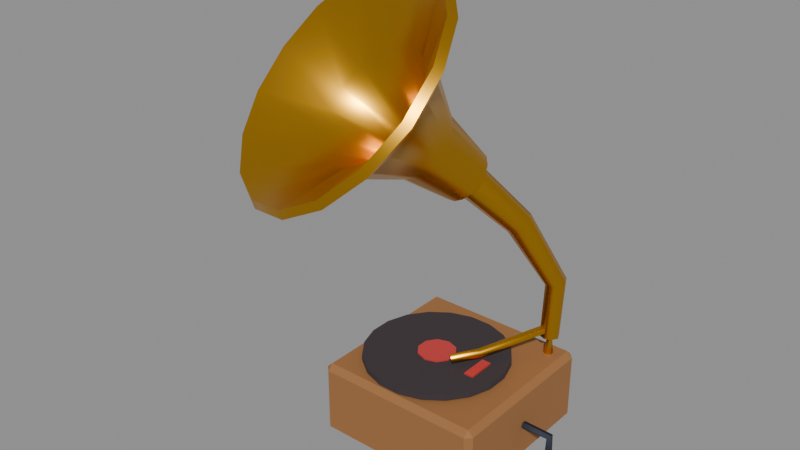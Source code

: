 # Source: gramophone.blend  (saved by Blender 5.2.44; exported with 4.5.12 LTS)
import bpy
from mathutils import Matrix  # noqa: F401  (used for matrix-valued properties, if any)

bpy.ops.wm.read_factory_settings(use_empty=True)
scene = bpy.context.scene
scene.name = 'Scene'

# ---- collections
col_gramophone = bpy.data.collections.new('Gramophone'); scene.collection.children.link(col_gramophone)

# ---- materials (node trees are filled in below, after node groups)
mat_wood = bpy.data.materials.new('Wood')
mat_wood.diffuse_color = (0.3325, 0.1441, 0.04519, 1.0)
mat_wood.roughness = 0.8
mat_charcoal = bpy.data.materials.new('Charcoal')
mat_charcoal.diffuse_color = (0.04231, 0.0319, 0.03689, 1.0)
mat_charcoal.roughness = 1.0
mat_red_paint = bpy.data.materials.new('Red paint')
mat_red_paint.diffuse_color = (0.5776, 0.04231, 0.04231, 1.0)
mat_gold = bpy.data.materials.new('Gold')
mat_gold.diffuse_color = (0.7835, 0.3968, 0.02315, 1.0)
mat_gold.roughness = 0.3
mat_gold.metallic = 1.0
mat_dark_iron = bpy.data.materials.new('Dark iron')
mat_dark_iron.diffuse_color = (0.05613, 0.0648, 0.09306, 1.0)
mat_dark_iron.roughness = 0.6
mat_dark_iron.metallic = 1.0

# ---- material node trees
mat_wood.use_nodes = True; mat_wood.node_tree.nodes.clear()
_N = mat_wood.node_tree.nodes; _L = mat_wood.node_tree.links
n0 = _N.new('ShaderNodeBsdfPrincipled'); n0.name = 'Principled BSDF'; n0.location = (-200, 100)
n0.inputs[0].default_value = (0.3325, 0.1441, 0.04519, 1.0)
n0.inputs[2].default_value = 0.8
n0.inputs[10].default_value = 0.005
n1 = _N.new('ShaderNodeOutputMaterial'); n1.name = 'Material Output'; n1.location = (200, 100)
_L.new(n0.outputs[0], n1.inputs[0])
n1.is_active_output = True
mat_charcoal.use_nodes = True; mat_charcoal.node_tree.nodes.clear()
_N = mat_charcoal.node_tree.nodes; _L = mat_charcoal.node_tree.links
n0 = _N.new('ShaderNodeBsdfPrincipled'); n0.name = 'Principled BSDF'; n0.location = (-200, 100)
n0.inputs[0].default_value = (0.04231, 0.0319, 0.03689, 1.0)
n0.inputs[2].default_value = 1.0
n0.inputs[10].default_value = 0.005
n1 = _N.new('ShaderNodeOutputMaterial'); n1.name = 'Material Output'; n1.location = (200, 100)
_L.new(n0.outputs[0], n1.inputs[0])
n1.is_active_output = True
mat_red_paint.use_nodes = True; mat_red_paint.node_tree.nodes.clear()
_N = mat_red_paint.node_tree.nodes; _L = mat_red_paint.node_tree.links
n0 = _N.new('ShaderNodeBsdfPrincipled'); n0.name = 'Principled BSDF'; n0.location = (-200, 100)
n0.inputs[0].default_value = (0.5776, 0.04231, 0.04231, 1.0)
n0.inputs[2].default_value = 0.4
n0.inputs[10].default_value = 0.005
n1 = _N.new('ShaderNodeOutputMaterial'); n1.name = 'Material Output'; n1.location = (200, 100)
_L.new(n0.outputs[0], n1.inputs[0])
n1.is_active_output = True
mat_gold.use_nodes = True; mat_gold.node_tree.nodes.clear()
_N = mat_gold.node_tree.nodes; _L = mat_gold.node_tree.links
n0 = _N.new('ShaderNodeBsdfPrincipled'); n0.name = 'Principled BSDF'; n0.location = (-200, 100)
n0.inputs[0].default_value = (0.7835, 0.3968, 0.02315, 1.0)
n0.inputs[1].default_value = 1.0
n0.inputs[2].default_value = 0.3
n0.inputs[10].default_value = 0.005
n1 = _N.new('ShaderNodeOutputMaterial'); n1.name = 'Material Output'; n1.location = (200, 100)
_L.new(n0.outputs[0], n1.inputs[0])
n1.is_active_output = True
mat_dark_iron.use_nodes = True; mat_dark_iron.node_tree.nodes.clear()
_N = mat_dark_iron.node_tree.nodes; _L = mat_dark_iron.node_tree.links
n0 = _N.new('ShaderNodeBsdfPrincipled'); n0.name = 'Principled BSDF'; n0.location = (-200, 100)
n0.inputs[0].default_value = (0.05613, 0.0648, 0.09306, 1.0)
n0.inputs[1].default_value = 1.0
n0.inputs[2].default_value = 0.6
n0.inputs[10].default_value = 0.005
n1 = _N.new('ShaderNodeOutputMaterial'); n1.name = 'Material Output'; n1.location = (200, 100)
_L.new(n0.outputs[0], n1.inputs[0])
n1.is_active_output = True

# ---- meshes
me_gramophone_box = bpy.data.meshes.new('Gramophone box')
me_gramophone_box.from_pydata([(-0.18, -0.18, 0.0), (0.18, -0.18, 0.0), (0.18, 0.18, 0.0), (-0.18, 0.18, 0.0), (-0.18, -0.18, 0.16), (0.18, -0.18, 0.16), (0.18, 0.18, 0.16), (-0.18, 0.18, 0.16)], [], [(0, 3, 2, 1), (4, 5, 6, 7), (0, 1, 5, 4), (1, 2, 6, 5), (2, 3, 7, 6), (3, 0, 4, 7)])
me_gramophone_box.materials.append(mat_wood)
me_gramophone_box.update()
me_gramophone_record = bpy.data.meshes.new('Gramophone record')
me_gramophone_record.from_pydata([(0.1482, 0.02347, 0.004), (0.1337, 0.0681, 0.004), (0.1061, 0.1061, 0.004), (0.0681, 0.1337, 0.004), (0.02347, 0.1482, 0.004), (-0.02347, 0.1482, 0.004), (-0.0681, 0.1337, 0.004), (-0.1061, 0.1061, 0.004), (-0.1337, 0.0681, 0.004), (-0.1482, 0.02347, 0.004), (-0.1482, -0.02347, 0.004), (-0.1337, -0.0681, 0.004), (-0.1061, -0.1061, 0.004), (-0.0681, -0.1337, 0.004), (-0.02347, -0.1482, 0.004), (0.02347, -0.1482, 0.004), (0.0681, -0.1337, 0.004), (0.1061, -0.1061, 0.004), (0.1337, -0.0681, 0.004), (0.1482, -0.02347, 0.004), (0.1482, 0.02347, 0.016), (0.1337, 0.0681, 0.016), (0.1061, 0.1061, 0.016), (0.0681, 0.1337, 0.016), (0.02347, 0.1482, 0.016), (-0.02347, 0.1482, 0.016), (-0.0681, 0.1337, 0.016), (-0.1061, 0.1061, 0.016), (-0.1337, 0.0681, 0.016), (-0.1482, 0.02347, 0.016), (-0.1482, -0.02347, 0.016), (-0.1337, -0.0681, 0.016), (-0.1061, -0.1061, 0.016), (-0.0681, -0.1337, 0.016), (-0.02347, -0.1482, 0.016), (0.02347, -0.1482, 0.016), (0.0681, -0.1337, 0.016), (0.1061, -0.1061, 0.016), (0.1337, -0.0681, 0.016), (0.1482, -0.02347, 0.016)], [], [(0, 1, 21, 20), (1, 2, 22, 21), (2, 3, 23, 22), (3, 4, 24, 23), (4, 5, 25, 24), (5, 6, 26, 25), (6, 7, 27, 26), (7, 8, 28, 27), (8, 9, 29, 28), (9, 10, 30, 29), (10, 11, 31, 30), (11, 12, 32, 31), (12, 13, 33, 32), (13, 14, 34, 33), (14, 15, 35, 34), (15, 16, 36, 35), (16, 17, 37, 36), (17, 18, 38, 37), (18, 19, 39, 38), (19, 0, 20, 39), (19, 18, 17, 16, 15, 14, 13, 12, 11, 10, 9, 8, 7, 6, 5, 4, 3, 2, 1, 0), (20, 21, 22, 23, 24, 25, 26, 27, 28, 29, 30, 31, 32, 33, 34, 35, 36, 37, 38, 39)])
me_gramophone_record.materials.append(mat_charcoal)
me_gramophone_record.update()
me_gramophone_label = bpy.data.meshes.new('Gramophone label')
me_gramophone_label.from_pydata([(0.03804, 0.01236, 0.0145), (0.02351, 0.03236, 0.0145), (2.449e-18, 0.04, 0.0145), (-0.02351, 0.03236, 0.0145), (-0.03804, 0.01236, 0.0145), (-0.03804, -0.01236, 0.0145), (-0.02351, -0.03236, 0.0145), (-7.348e-18, -0.04, 0.0145), (0.02351, -0.03236, 0.0145), (0.03804, -0.01236, 0.0145), (0.03804, 0.01236, 0.0185), (0.02351, 0.03236, 0.0185), (2.449e-18, 0.04, 0.0185), (-0.02351, 0.03236, 0.0185), (-0.03804, 0.01236, 0.0185), (-0.03804, -0.01236, 0.0185), (-0.02351, -0.03236, 0.0185), (-7.348e-18, -0.04, 0.0185), (0.02351, -0.03236, 0.0185), (0.03804, -0.01236, 0.0185), (0.09, -0.03, 0.0155), (0.11, -0.03, 0.0155), (0.11, 0.03, 0.0155), (0.09, 0.03, 0.0155), (0.09, -0.03, 0.0195), (0.11, -0.03, 0.0195), (0.11, 0.03, 0.0195), (0.09, 0.03, 0.0195)], [], [(0, 1, 11, 10), (1, 2, 12, 11), (2, 3, 13, 12), (3, 4, 14, 13), (4, 5, 15, 14), (5, 6, 16, 15), (6, 7, 17, 16), (7, 8, 18, 17), (8, 9, 19, 18), (9, 0, 10, 19), (9, 8, 7, 6, 5, 4, 3, 2, 1, 0), (10, 11, 12, 13, 14, 15, 16, 17, 18, 19), (20, 23, 22, 21), (24, 25, 26, 27), (20, 21, 25, 24), (21, 22, 26, 25), (22, 23, 27, 26), (23, 20, 24, 27)])
me_gramophone_label.materials.append(mat_red_paint)
me_gramophone_label.update()
me_gramophone_arm = bpy.data.meshes.new('Gramophone arm')
me_gramophone_arm.from_pydata([(0.14, 0.15, 0.16), (0.1313, 0.145, 0.16), (0.1313, 0.135, 0.16), (0.14, 0.13, 0.16), (0.1487, 0.135, 0.16), (0.1487, 0.145, 0.16), (0.1325, 0.145, 0.2243), (0.1319, 0.1425, 0.2146), (0.1395, 0.1375, 0.2103), (0.1475, 0.135, 0.2157), (0.1481, 0.1375, 0.2254), (0.1405, 0.1425, 0.2297), (0.06196, 0.004218, 0.2042), (0.06343, 0.004961, 0.1943), (0.07147, 0.0007434, 0.1901), (0.07804, -0.004218, 0.1958), (0.07657, -0.004961, 0.2057), (0.06853, -0.0007434, 0.2099), (0.02318, -0.03433, 0.1946), (0.02466, -0.03336, 0.1848), (0.03149, -0.03903, 0.1802), (0.03682, -0.04567, 0.1854), (0.03534, -0.04664, 0.1952), (0.02851, -0.04097, 0.1998)], [], [(0, 1, 7, 6), (1, 2, 8, 7), (2, 3, 9, 8), (3, 4, 10, 9), (4, 5, 11, 10), (5, 0, 6, 11), (6, 7, 13, 12), (7, 8, 14, 13), (8, 9, 15, 14), (9, 10, 16, 15), (10, 11, 17, 16), (11, 6, 12, 17), (12, 13, 19, 18), (13, 14, 20, 19), (14, 15, 21, 20), (15, 16, 22, 21), (16, 17, 23, 22), (17, 12, 18, 23), (5, 4, 3, 2, 1, 0), (18, 19, 20, 21, 22, 23)])
me_gramophone_arm.polygons.foreach_set('use_smooth', [True] * 20)
_k = set([(0, 1), (0, 5), (0, 6), (1, 2), (1, 7), (2, 3), (3, 4), (3, 9), (4, 5), (4, 10), (6, 11), (6, 12), (7, 8), (7, 13), (8, 9), (9, 15), (10, 11), (10, 16), (14, 20), (17, 23), (18, 19), (18, 23), (19, 20), (20, 21), (21, 22), (22, 23)])
me_gramophone_arm.attributes.new('sharp_edge', 'BOOLEAN', 'EDGE').data.foreach_set('value', [ (min(e.vertices), max(e.vertices)) in _k for e in me_gramophone_arm.edges])
me_gramophone_arm.materials.append(mat_gold)
me_gramophone_arm.update()
me_gramophone_neck = bpy.data.meshes.new('Gramophone neck')
me_gramophone_neck.from_pydata([(0.14, 0.1599, 0.1983), (0.1259, 0.1541, 0.1988), (0.12, 0.14, 0.2), (0.1259, 0.1259, 0.2012), (0.14, 0.1201, 0.2017), (0.1541, 0.1259, 0.2012), (0.16, 0.14, 0.2), (0.1541, 0.1541, 0.1988), (0.1388, 0.1717, 0.3232), (0.124, 0.1651, 0.3186), (0.1186, 0.1496, 0.3148), (0.1257, 0.1343, 0.3141), (0.1412, 0.1283, 0.3168), (0.156, 0.1349, 0.3214), (0.1614, 0.1504, 0.3252), (0.1543, 0.1657, 0.3259), (0.07477, 0.1256, 0.4602), (0.05928, 0.1186, 0.4471), (0.05592, 0.1007, 0.4357), (0.06667, 0.08245, 0.4327), (0.08523, 0.07444, 0.4398), (0.1007, 0.0814, 0.4529), (0.1041, 0.09926, 0.4643), (0.09333, 0.1175, 0.4673), (-0.008235, 0.06061, 0.5648), (-0.02569, 0.05341, 0.5458), (-0.02809, 0.03249, 0.5293), (-0.01404, 0.01012, 0.5248), (0.008235, -0.0006102, 0.5352), (0.02569, 0.006594, 0.5542), (0.02809, 0.02751, 0.5707), (0.01404, 0.04988, 0.5752)], [], [(0, 1, 9, 8), (1, 2, 10, 9), (2, 3, 11, 10), (3, 4, 12, 11), (4, 5, 13, 12), (5, 6, 14, 13), (6, 7, 15, 14), (7, 0, 8, 15), (8, 9, 17, 16), (9, 10, 18, 17), (10, 11, 19, 18), (11, 12, 20, 19), (12, 13, 21, 20), (13, 14, 22, 21), (14, 15, 23, 22), (15, 8, 16, 23), (16, 17, 25, 24), (17, 18, 26, 25), (18, 19, 27, 26), (19, 20, 28, 27), (20, 21, 29, 28), (21, 22, 30, 29), (22, 23, 31, 30), (23, 16, 24, 31), (7, 6, 5, 4, 3, 2, 1, 0), (24, 25, 26, 27, 28, 29, 30, 31)])
me_gramophone_neck.polygons.foreach_set('use_smooth', [True] * 26)
_k = set([(0, 1), (0, 7), (1, 2), (2, 3), (3, 4), (4, 5), (5, 6), (6, 7), (24, 25), (24, 31), (25, 26), (26, 27), (27, 28), (28, 29), (29, 30), (30, 31)])
me_gramophone_neck.attributes.new('sharp_edge', 'BOOLEAN', 'EDGE').data.foreach_set('value', [ (min(e.vertices), max(e.vertices)) in _k for e in me_gramophone_neck.edges])
me_gramophone_neck.materials.append(mat_gold)
me_gramophone_neck.update()
me_gramophone_horn = bpy.data.meshes.new('Gramophone horn')
me_gramophone_horn.from_pydata([(0.028, 0.026, 0.56), (0.02434, 0.03472, 0.5669), (0.01697, 0.04273, 0.5712), (0.00702, 0.04879, 0.5723), (-0.004, 0.052, 0.57), (-0.01441, 0.05186, 0.5647), (-0.02263, 0.04838, 0.5571), (-0.0274, 0.04211, 0.5484), (-0.028, 0.034, 0.54), (-0.02434, 0.02528, 0.5331), (-0.01697, 0.01727, 0.5288), (-0.00702, 0.01121, 0.5277), (0.004, 0.008, 0.53), (0.01441, 0.008144, 0.5353), (0.02263, 0.01162, 0.5429), (0.0274, 0.01789, 0.5516), (0.05133, 0.02267, 0.5683), (0.04462, 0.03866, 0.581), (0.03111, 0.05333, 0.5889), (0.01287, 0.06446, 0.5909), (-0.007333, 0.07033, 0.5867), (-0.02642, 0.07007, 0.5769), (-0.04148, 0.06371, 0.563), (-0.05023, 0.05221, 0.5471), (-0.05133, 0.03733, 0.5317), (-0.04462, 0.02134, 0.519), (-0.03111, 0.006665, 0.5111), (-0.01287, -0.004457, 0.5091), (0.007333, -0.01033, 0.5133), (0.02642, -0.01007, 0.5231), (0.04148, -0.003705, 0.537), (0.05023, 0.00779, 0.5529), (0.03, -0.06, 0.655), (0.02084, -0.03819, 0.6722), (0.002426, -0.01818, 0.683), (-0.02245, -0.003013, 0.6858), (-0.05, 0.005, 0.68), (-0.07603, 0.00464, 0.6666), (-0.09657, -0.004038, 0.6477), (-0.1085, -0.01971, 0.626), (-0.11, -0.04, 0.605), (-0.1008, -0.06181, 0.5878), (-0.08243, -0.08182, 0.577), (-0.05755, -0.09699, 0.5742), (-0.03, -0.105, 0.58), (-0.003973, -0.1046, 0.5934), (0.01657, -0.09596, 0.6123), (0.0285, -0.08029, 0.634), (0.05067, -0.1487, 0.7567), (0.03358, -0.108, 0.7888), (-0.0008041, -0.0706, 0.809), (-0.04724, -0.04229, 0.8141), (-0.09867, -0.02733, 0.8033), (-0.1472, -0.028, 0.7784), (-0.1856, -0.0442, 0.743), (-0.2079, -0.07347, 0.7026), (-0.2107, -0.1113, 0.6633), (-0.1936, -0.152, 0.6312), (-0.1592, -0.1894, 0.611), (-0.1128, -0.2177, 0.6059), (-0.06133, -0.2327, 0.6167), (-0.01275, -0.232, 0.6416), (0.02559, -0.2158, 0.677), (0.04786, -0.1865, 0.7174), (0.136, -0.218, 0.85), (0.1043, -0.1424, 0.9097), (0.04041, -0.07302, 0.9472), (-0.04583, -0.02045, 0.9566), (-0.1413, 0.007333, 0.9367), (-0.2316, 0.006086, 0.8903), (-0.3028, -0.024, 0.8246), (-0.3441, -0.07834, 0.7496), (-0.3493, -0.1487, 0.6767), (-0.3176, -0.2243, 0.6169), (-0.2537, -0.2936, 0.5795), (-0.1675, -0.3462, 0.57), (-0.072, -0.374, 0.59), (0.01823, -0.3728, 0.6364), (0.08944, -0.3427, 0.7021), (0.1308, -0.2883, 0.7771), (0.1217, -0.2267, 0.8567), (0.09115, -0.154, 0.9141), (0.02975, -0.08727, 0.9501), (-0.05317, -0.03671, 0.9592), (-0.145, -0.01, 0.94), (-0.2318, -0.0112, 0.8954), (-0.3002, -0.04013, 0.8323), (-0.34, -0.09238, 0.7601), (-0.345, -0.16, 0.69), (-0.3145, -0.2327, 0.6326), (-0.2531, -0.2994, 0.5966), (-0.1702, -0.35, 0.5875), (-0.07833, -0.3767, 0.6067), (0.008422, -0.3755, 0.6512), (0.0769, -0.3465, 0.7144), (0.1167, -0.2943, 0.7865), (0.03333, -0.1533, 0.7583), (0.01807, -0.117, 0.7871), (-0.01262, -0.08363, 0.8051), (-0.05408, -0.05836, 0.8096), (-0.1, -0.045, 0.8), (-0.1434, -0.0456, 0.7777), (-0.1776, -0.06006, 0.7461), (-0.1975, -0.08619, 0.7101), (-0.2, -0.12, 0.675), (-0.1847, -0.1563, 0.6463), (-0.154, -0.1897, 0.6283), (-0.1126, -0.215, 0.6237), (-0.06667, -0.2283, 0.6333), (-0.02329, -0.2277, 0.6556), (0.01095, -0.2133, 0.6872), (0.03083, -0.1871, 0.7233), (0.01433, -0.06133, 0.6533), (0.007009, -0.04389, 0.6671), (-0.007726, -0.02788, 0.6758), (-0.02763, -0.01574, 0.6779), (-0.04967, -0.009333, 0.6733), (-0.07049, -0.009621, 0.6626), (-0.08692, -0.01656, 0.6475), (-0.09647, -0.0291, 0.6302), (-0.09767, -0.04533, 0.6133), (-0.09034, -0.06278, 0.5995), (-0.07561, -0.07879, 0.5909), (-0.05571, -0.09092, 0.5887), (-0.03367, -0.09733, 0.5933), (-0.01285, -0.09705, 0.604), (0.003588, -0.0901, 0.6192), (0.01313, -0.07756, 0.6365), (0.034, 0.018, 0.57), (0.02912, 0.02963, 0.5792), (0.01929, 0.0403, 0.585), (0.006026, 0.04839, 0.5864), (-0.008667, 0.05267, 0.5833), (-0.02255, 0.05247, 0.5762), (-0.0335, 0.04785, 0.5661), (-0.03987, 0.03949, 0.5546), (-0.04067, 0.02867, 0.5433), (-0.03578, 0.01704, 0.5341), (-0.02596, 0.006363, 0.5284), (-0.01269, -0.001726, 0.5269), (0.002, -0.006, 0.53), (0.01588, -0.005808, 0.5371), (0.02684, -0.00118, 0.5472), (0.0332, 0.007181, 0.5588)], [], [(0, 1, 17, 16), (1, 2, 18, 17), (2, 3, 19, 18), (3, 4, 20, 19), (4, 5, 21, 20), (5, 6, 22, 21), (6, 7, 23, 22), (7, 8, 24, 23), (8, 9, 25, 24), (9, 10, 26, 25), (10, 11, 27, 26), (11, 12, 28, 27), (12, 13, 29, 28), (13, 14, 30, 29), (14, 15, 31, 30), (15, 0, 16, 31), (16, 17, 33, 32), (17, 18, 34, 33), (18, 19, 35, 34), (19, 20, 36, 35), (20, 21, 37, 36), (21, 22, 38, 37), (22, 23, 39, 38), (23, 24, 40, 39), (24, 25, 41, 40), (25, 26, 42, 41), (26, 27, 43, 42), (27, 28, 44, 43), (28, 29, 45, 44), (29, 30, 46, 45), (30, 31, 47, 46), (31, 16, 32, 47), (32, 33, 49, 48), (33, 34, 50, 49), (34, 35, 51, 50), (35, 36, 52, 51), (36, 37, 53, 52), (37, 38, 54, 53), (38, 39, 55, 54), (39, 40, 56, 55), (40, 41, 57, 56), (41, 42, 58, 57), (42, 43, 59, 58), (43, 44, 60, 59), (44, 45, 61, 60), (45, 46, 62, 61), (46, 47, 63, 62), (47, 32, 48, 63), (48, 49, 65, 64), (49, 50, 66, 65), (50, 51, 67, 66), (51, 52, 68, 67), (52, 53, 69, 68), (53, 54, 70, 69), (54, 55, 71, 70), (55, 56, 72, 71), (56, 57, 73, 72), (57, 58, 74, 73), (58, 59, 75, 74), (59, 60, 76, 75), (60, 61, 77, 76), (61, 62, 78, 77), (62, 63, 79, 78), (63, 48, 64, 79), (64, 65, 81, 80), (65, 66, 82, 81), (66, 67, 83, 82), (67, 68, 84, 83), (68, 69, 85, 84), (69, 70, 86, 85), (70, 71, 87, 86), (71, 72, 88, 87), (72, 73, 89, 88), (73, 74, 90, 89), (74, 75, 91, 90), (75, 76, 92, 91), (76, 77, 93, 92), (77, 78, 94, 93), (78, 79, 95, 94), (79, 64, 80, 95), (80, 81, 97, 96), (81, 82, 98, 97), (82, 83, 99, 98), (83, 84, 100, 99), (84, 85, 101, 100), (85, 86, 102, 101), (86, 87, 103, 102), (87, 88, 104, 103), (88, 89, 105, 104), (89, 90, 106, 105), (90, 91, 107, 106), (91, 92, 108, 107), (92, 93, 109, 108), (93, 94, 110, 109), (94, 95, 111, 110), (95, 80, 96, 111), (96, 97, 113, 112), (97, 98, 114, 113), (98, 99, 115, 114), (99, 100, 116, 115), (100, 101, 117, 116), (101, 102, 118, 117), (102, 103, 119, 118), (103, 104, 120, 119), (104, 105, 121, 120), (105, 106, 122, 121), (106, 107, 123, 122), (107, 108, 124, 123), (108, 109, 125, 124), (109, 110, 126, 125), (110, 111, 127, 126), (111, 96, 112, 127), (112, 113, 129, 128), (113, 114, 130, 129), (114, 115, 131, 130), (115, 116, 132, 131), (116, 117, 133, 132), (117, 118, 134, 133), (118, 119, 135, 134), (119, 120, 136, 135), (120, 121, 137, 136), (121, 122, 138, 137), (122, 123, 139, 138), (123, 124, 140, 139), (124, 125, 141, 140), (125, 126, 142, 141), (126, 127, 143, 142), (127, 112, 128, 143), (128, 129, 1, 0), (129, 130, 2, 1), (130, 131, 3, 2), (131, 132, 4, 3), (132, 133, 5, 4), (133, 134, 6, 5), (134, 135, 7, 6), (135, 136, 8, 7), (136, 137, 9, 8), (137, 138, 10, 9), (138, 139, 11, 10), (139, 140, 12, 11), (140, 141, 13, 12), (141, 142, 14, 13), (142, 143, 15, 14), (143, 128, 0, 15)])
me_gramophone_horn.polygons.foreach_set('use_smooth', [True] * 144)
_k = set([(0, 1), (0, 15), (1, 2), (2, 3), (3, 4), (4, 5), (5, 6), (6, 7), (7, 8), (8, 9), (9, 10), (10, 11), (11, 12), (12, 13), (13, 14), (14, 15), (16, 17), (16, 31), (17, 18), (18, 19), (19, 20), (20, 21), (21, 22), (22, 23), (23, 24), (24, 25), (25, 26), (26, 27), (27, 28), (28, 29), (29, 30), (30, 31), (64, 65), (64, 79), (65, 66), (66, 67), (67, 68), (68, 69), (69, 70), (70, 71), (71, 72), (72, 73), (73, 74), (74, 75), (75, 76), (76, 77), (77, 78), (78, 79), (80, 81), (80, 95), (81, 82), (82, 83), (83, 84), (84, 85), (85, 86), (86, 87), (87, 88), (88, 89), (89, 90), (90, 91), (91, 92), (92, 93), (93, 94), (94, 95)])
me_gramophone_horn.attributes.new('sharp_edge', 'BOOLEAN', 'EDGE').data.foreach_set('value', [ (min(e.vertices), max(e.vertices)) in _k for e in me_gramophone_horn.edges])
me_gramophone_horn.materials.append(mat_gold)
me_gramophone_horn.update()
me_gramophone_crank = bpy.data.meshes.new('Gramophone crank')
me_gramophone_crank.from_pydata([(0.18, -0.008, 0.08), (0.18, -0.002472, 0.07239), (0.18, 0.006472, 0.0753), (0.18, 0.006472, 0.0847), (0.18, -0.002472, 0.08761), (0.24, -0.008, 0.08), (0.2351, -0.002472, 0.07416), (0.237, 0.006472, 0.07639), (0.243, 0.006472, 0.08361), (0.2449, -0.002472, 0.08584), (0.24, -0.008, 0.03), (0.2324, -0.002472, 0.03), (0.2353, 0.006472, 0.03), (0.2447, 0.006472, 0.03), (0.2476, -0.002472, 0.03)], [], [(0, 1, 6, 5), (1, 2, 7, 6), (2, 3, 8, 7), (3, 4, 9, 8), (4, 0, 5, 9), (5, 6, 11, 10), (6, 7, 12, 11), (7, 8, 13, 12), (8, 9, 14, 13), (9, 5, 10, 14), (4, 3, 2, 1, 0), (10, 11, 12, 13, 14)])
me_gramophone_crank.polygons.foreach_set('use_smooth', [True] * 12)
_k = set([(0, 1), (0, 4), (0, 5), (1, 2), (1, 6), (2, 3), (2, 7), (3, 4), (3, 8), (4, 9), (5, 10), (6, 7), (6, 11), (7, 12), (8, 9), (8, 13), (9, 14), (10, 11), (10, 14), (11, 12), (12, 13), (13, 14)])
me_gramophone_crank.attributes.new('sharp_edge', 'BOOLEAN', 'EDGE').data.foreach_set('value', [ (min(e.vertices), max(e.vertices)) in _k for e in me_gramophone_crank.edges])
me_gramophone_crank.materials.append(mat_dark_iron)
me_gramophone_crank.update()

# ---- objects
ob_gramophone_box = bpy.data.objects.new('Gramophone box', me_gramophone_box)
ob_gramophone_turntable = bpy.data.objects.new('Gramophone turntable', None)
ob_gramophone_record = bpy.data.objects.new('Gramophone record', me_gramophone_record)
ob_gramophone_label = bpy.data.objects.new('Gramophone label', me_gramophone_label)
ob_gramophone_arm = bpy.data.objects.new('Gramophone arm', me_gramophone_arm)
ob_gramophone_neck = bpy.data.objects.new('Gramophone neck', me_gramophone_neck)
ob_gramophone_horn = bpy.data.objects.new('Gramophone horn', me_gramophone_horn)
ob_gramophone_crank = bpy.data.objects.new('Gramophone crank', me_gramophone_crank)

# ---- transforms, parenting, visibility, modifiers, constraints
ob_gramophone_box.location = (0.0, 0.0, 0.0)
_m = ob_gramophone_box.modifiers.new('Bevel', 'BEVEL')
_m.width = 0.012
_m.width_pct = 0.012
_m.angle_limit = 0.6109
ob_gramophone_turntable.location = (-0.02, -0.02, 0.16)
ob_gramophone_turntable.empty_display_size = 0.1
ob_gramophone_record.parent = ob_gramophone_turntable
ob_gramophone_record.location = (0.0, 0.0, 0.0)
ob_gramophone_label.parent = ob_gramophone_turntable
ob_gramophone_label.location = (0.0, 0.0, 0.0)
ob_gramophone_arm.location = (0.0, 0.0, 0.0)
ob_gramophone_neck.location = (0.0, 0.0, 0.0)
ob_gramophone_horn.location = (0.0, 0.0, 0.0)
ob_gramophone_crank.location = (0.0, 0.0, 0.0)

# ---- collection membership
col_gramophone.objects.link(ob_gramophone_box)
col_gramophone.objects.link(ob_gramophone_turntable)
col_gramophone.objects.link(ob_gramophone_record)
col_gramophone.objects.link(ob_gramophone_label)
col_gramophone.objects.link(ob_gramophone_arm)
col_gramophone.objects.link(ob_gramophone_neck)
col_gramophone.objects.link(ob_gramophone_horn)
col_gramophone.objects.link(ob_gramophone_crank)

# ---- scene / render settings (as saved in the file)
scene.frame_start = 1; scene.frame_end = 17; scene.frame_set(1)
scene.render.engine = 'BLENDER_EEVEE_NEXT'
scene.render.bake_bias = 0.0
scene.render.bake_samples = 0
scene.render.compositor_device = 'GPU'
scene.eevee.use_volume_custom_range = False
scene.eevee.fast_gi_thickness_near = 0.1
scene.eevee.fast_gi_thickness_far = 0.0
scene.eevee.ray_tracing_options.screen_trace_thickness = 0.1
bpy.context.view_layer.update()

# ---- added for rendering (the .blend has no active camera and no usable light): camera, sun + grey world if the file has none
cam_auto = bpy.data.cameras.new('AutoCamera')
cam_auto.lens = 50.0
cam_auto.sensor_width = 36.0
cam_auto.clip_end = 1000.0
ob_auto_camera = bpy.data.objects.new('AutoCamera', cam_auto)
scene.collection.objects.link(ob_auto_camera)
ob_auto_camera.location = (1.11444, -1.4967, 1.41184)
ob_auto_camera.rotation_euler = (1.09748, -7.21219e-08, 0.694738)
scene.camera = ob_auto_camera
light_auto_sun = bpy.data.lights.new('AutoSun', 'SUN')
light_auto_sun.energy = 3.0
light_auto_sun.angle = 0.0523599
ob_auto_sun = bpy.data.objects.new('AutoSun', light_auto_sun)
scene.collection.objects.link(ob_auto_sun)
ob_auto_sun.rotation_euler = (0.872665, 0.174533, 0.523599)
if scene.world is None:
    world_auto = bpy.data.worlds.new('AutoWorld')
    world_auto.color = (0.3, 0.3, 0.3)
    scene.world = world_auto
bpy.context.view_layer.update()
